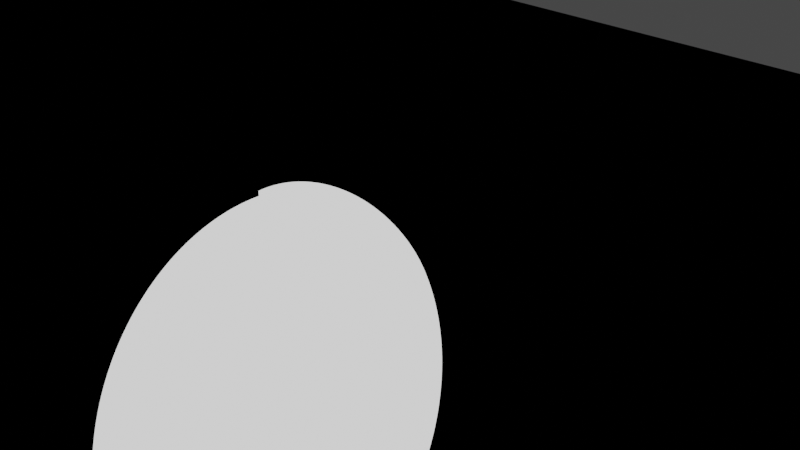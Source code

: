 # Source: circ.blend  (saved by Blender 3.0.42; exported with 4.5.12 LTS)
import bpy
from mathutils import Matrix  # noqa: F401  (used for matrix-valued properties, if any)

bpy.ops.wm.read_factory_settings(use_empty=True)
scene = bpy.context.scene
scene.name = 'Scene'

# ---- collections
col_collection = bpy.data.collections.new('Collection'); scene.collection.children.link(col_collection)

# ---- materials (node trees are filled in below, after node groups)
mat_circ = bpy.data.materials.new('circ')
mat_circ.alpha_threshold = 0.0
mat_circ.use_transparent_shadow = False
mat_circ.line_color = (0.0, 0.0, 0.0, 1.0)

# ---- material node trees
mat_circ.use_nodes = True; mat_circ.node_tree.nodes.clear()
_N = mat_circ.node_tree.nodes; _L = mat_circ.node_tree.links
n0 = _N.new('ShaderNodeMath'); n0.name = 'Math.028'; n0.location = (-1262, 218)
n1 = _N.new('ShaderNodeMath'); n1.name = 'Math.025'; n1.location = (-988, 218)
n1.operation = 'MULTIPLY'
n2 = _N.new('ShaderNodeMath'); n2.name = 'Math.001'; n2.location = (33, 35)
n2.operation = 'POWER'
n2.inputs[1].default_value = 2.0
n3 = _N.new('ShaderNodeMath'); n3.name = 'Math.004'; n3.location = (583, 35)
n4 = _N.new('NodeReroute'); n4.name = 'Reroute.012'; n4.location = (-242, -177)
n4.width = 16
n4.socket_idname = 'NodeSocketFloat'
n5 = _N.new('ShaderNodeMath'); n5.name = 'Math.002'; n5.location = (308, -177)
n5.operation = 'POWER'
n5.inputs[1].default_value = 2.0
n6 = _N.new('ShaderNodeMath'); n6.name = 'Math'; n6.location = (-242, 35)
n6.operation = 'SUBTRACT'
n6.inputs[1].default_value = 0.0
n7 = _N.new('ShaderNodeMath'); n7.name = 'Math.026'; n7.location = (-792, 35)
n8 = _N.new('ShaderNodeMath'); n8.name = 'Math.029'; n8.location = (-517, 35)
n8.operation = 'MULTIPLY'
n9 = _N.new('ShaderNodeMath'); n9.name = 'Math.003'; n9.location = (33, -177)
n9.operation = 'SUBTRACT'
n9.inputs[1].default_value = 0.0
n10 = _N.new('ShaderNodeMath'); n10.name = 'Math.008'; n10.location = (308, 35)
n10.operation = 'DIVIDE'
n10.inputs[1].default_value = 0.905
n11 = _N.new('NodeReroute'); n11.name = 'Reroute.009'; n11.location = (-778, 132)
n11.width = 16
n11.socket_idname = 'NodeSocketFloat'
n12 = _N.new('NodeReroute'); n12.name = 'Reroute.010'; n12.location = (-596, 135)
n12.width = 16
n12.socket_idname = 'NodeSocketFloat'
n13 = _N.new('ShaderNodeSeparateXYZ'); n13.name = 'Separate XYZ'; n13.location = (-1538, 218)
n14 = _N.new('ShaderNodeMapping'); n14.name = 'Mapping'; n14.location = (-1889, -82)
n14.width = 240
n15 = _N.new('ShaderNodeTexCoord'); n15.name = 'Texture Coordinate'; n15.location = (-2164, -82)
n16 = _N.new('ShaderNodeMath'); n16.name = 'Math.006'; n16.location = (-382, 350)
n16.operation = 'SUBTRACT'
n17 = _N.new('ShaderNodeOutputMaterial'); n17.name = 'Material Output'; n17.location = (168, 350)
n18 = _N.new('ShaderNodeMath'); n18.name = 'Math.007'; n18.location = (-107, 350)
n18.operation = 'GREATER_THAN'
n18.use_clamp = True
n18.inputs[1].default_value = 0.0
n19 = _N.new('ShaderNodeMath'); n19.name = 'Math.005'; n19.location = (-657, 350)
n19.operation = 'POWER'
n19.inputs[1].default_value = -1.0
n20 = _N.new('NodeReroute'); n20.name = 'Reroute.011'; n20.location = (-561, -195)
n20.width = 16
n20.socket_idname = 'NodeSocketFloat'
n21 = _N.new('ShaderNodeValue'); n21.name = 'Value.006'; n21.location = (-1244, -51)
n21.label = 'Height'
n21.outputs[0].default_value = 1.0
n22 = _N.new('ShaderNodeValue'); n22.name = 'Value.005'; n22.location = (-1076, -316)
n22.label = 'Width'
n22.outputs[0].default_value = 1.0
n23 = _N.new('ShaderNodeValue'); n23.name = 'Value.008'; n23.location = (-1197, -160)
n23.label = 'X'
n23.outputs[0].default_value = 1.0
n24 = _N.new('ShaderNodeValue'); n24.name = 'Value.007'; n24.location = (-1420, -159)
n24.label = 'Y'
n24.outputs[0].default_value = 1.0
_L.new(n13.outputs[0], n7.inputs[0])
_L.new(n9.outputs[0], n5.inputs[0])
_L.new(n13.outputs[1], n0.inputs[0])
_L.new(n2.outputs[0], n10.inputs[0])
_L.new(n5.outputs[0], n3.inputs[1])
_L.new(n3.outputs[0], n19.inputs[0])
_L.new(n19.outputs[0], n16.inputs[0])
_L.new(n16.outputs[0], n18.inputs[0])
_L.new(n10.outputs[0], n3.inputs[0])
_L.new(n11.outputs[0], n12.inputs[0])
_L.new(n12.outputs[0], n20.inputs[0])
_L.new(n20.outputs[0], n4.inputs[0])
_L.new(n4.outputs[0], n9.inputs[0])
_L.new(n18.outputs[0], n17.inputs[0])
_L.new(n14.outputs[0], n13.inputs[0])
_L.new(n15.outputs[4], n14.inputs[0])
_L.new(n6.outputs[0], n2.inputs[0])
_L.new(n1.outputs[0], n11.inputs[0])
_L.new(n7.outputs[0], n8.inputs[0])
_L.new(n0.outputs[0], n1.inputs[0])
_L.new(n8.outputs[0], n6.inputs[0])
_L.new(n24.outputs[0], n0.inputs[1])
_L.new(n23.outputs[0], n7.inputs[1])
_L.new(n21.outputs[0], n1.inputs[1])
_L.new(n22.outputs[0], n8.inputs[1])
n17.is_active_output = True

# ---- world
world_world = bpy.data.worlds.new('World'); scene.world = world_world
world_world.use_nodes = True; world_world.node_tree.nodes.clear()
_N = world_world.node_tree.nodes; _L = world_world.node_tree.links
n0 = _N.new('ShaderNodeOutputWorld'); n0.name = 'World Output'; n0.location = (300, 300)
n1 = _N.new('ShaderNodeBackground'); n1.name = 'Background'; n1.location = (10, 300)
n1.inputs[0].default_value = (0.05088, 0.05088, 0.05088, 1.0)
_L.new(n1.outputs[0], n0.inputs[0])
n0.is_active_output = True
world_world.color = (0.05088, 0.05088, 0.05088)
world_world.use_sun_shadow = False
world_world.sun_shadow_jitter_overblur = 0.0

# ---- cameras
cam_camera = bpy.data.cameras.new('Camera')
cam_camera.clip_end = 100.0
cam_camera.ortho_scale = 7.314

# ---- lights
light_light = bpy.data.lights.new('Light', 'POINT')
light_light.transmission_factor = 0.0
light_light.energy = 1000.0
light_light.shadow_soft_size = 0.1
light_light.shadow_maximum_resolution = 0.006
light_light.use_absolute_resolution = True

# ---- meshes
me_cube = bpy.data.meshes.new('Cube')
me_cube.from_pydata([(1.0, 1.0, 1.0), (1.0, 1.0, -1.0), (1.0, -1.0, 1.0), (1.0, -1.0, -1.0), (-1.0, 1.0, 1.0), (-1.0, 1.0, -1.0), (-1.0, -1.0, 1.0), (-1.0, -1.0, -1.0)], [], [(0, 4, 6, 2), (3, 2, 6, 7), (7, 6, 4, 5), (5, 1, 3, 7), (1, 0, 2, 3), (5, 4, 0, 1)])
_uv = me_cube.uv_layers.new(name='UVMap')
_uv.uv.foreach_set('vector', [0.625, 0.5, 0.875, 0.5, 0.875, 0.75, 0.625, 0.75, 0.375, 0.75, 0.625, 0.75, 0.625, 1.0, 0.375, 1.0, 0.375, 0.0, 0.625, 0.0, 0.625, 0.25, 0.375, 0.25, 0.125, 0.5, 0.375, 0.5, 0.375, 0.75, 0.125, 0.75, 0.375, 0.5, 0.625, 0.5, 0.625, 0.75, 0.375, 0.75, 0.375, 0.25, 0.625, 0.25, 0.625, 0.5, 0.375, 0.5])
me_cube.materials.append(mat_circ)
me_cube.use_remesh_preserve_volume = False
me_cube.use_remesh_preserve_attributes = False
me_cube.use_mirror_vertex_groups = False
me_cube.update()
me_plane = bpy.data.meshes.new('Plane')
me_plane.from_pydata([(-11.09, -11.09, 0.0), (11.09, -11.09, 0.0), (-11.09, 11.09, 0.0), (11.09, 11.09, 0.0), (-11.09, 0.0, 0.0), (0.0, -11.09, 0.0), (11.09, 0.0, 0.0), (0.0, 11.09, 0.0), (0.0, 0.0, 0.0), (-11.09, -5.543, 0.0), (5.543, -11.09, 0.0), (11.09, 5.543, 0.0), (-5.543, 11.09, 0.0), (-11.09, 5.543, 0.0), (-5.543, -11.09, 0.0), (11.09, -5.543, 0.0), (5.543, 11.09, 0.0), (0.0, 5.543, 0.0), (0.0, -5.543, 0.0), (-5.543, 0.0, 0.0), (5.543, 0.0, 0.0), (5.543, -5.543, 0.0), (-5.543, -5.543, 0.0), (-5.543, 5.543, 0.0), (5.543, 5.543, 0.0)], [], [(24, 11, 3, 16), (23, 17, 7, 12), (22, 18, 8, 19), (21, 15, 6, 20), (18, 21, 20, 8), (5, 10, 21, 18), (10, 1, 15, 21), (9, 22, 19, 4), (0, 14, 22, 9), (14, 5, 18, 22), (13, 23, 12, 2), (4, 19, 23, 13), (19, 8, 17, 23), (17, 24, 16, 7), (8, 20, 24, 17), (20, 6, 11, 24)])
_uv = me_plane.uv_layers.new(name='UVMap')
_uv.uv.foreach_set('vector', [0.75, 0.75, 1.0, 0.75, 1.0, 1.0, 0.75, 1.0, 0.25, 0.75, 0.5, 0.75, 0.5, 1.0, 0.25, 1.0, 0.25, 0.25, 0.5, 0.25, 0.5, 0.5, 0.25, 0.5, 0.75, 0.25, 1.0, 0.25, 1.0, 0.5, 0.75, 0.5, 0.5, 0.25, 0.75, 0.25, 0.75, 0.5, 0.5, 0.5, 0.5, 0.0, 0.75, 0.0, 0.75, 0.25, 0.5, 0.25, 0.75, 0.0, 1.0, 0.0, 1.0, 0.25, 0.75, 0.25, 0.0, 0.25, 0.25, 0.25, 0.25, 0.5, 0.0, 0.5, 0.0, 0.0, 0.25, 0.0, 0.25, 0.25, 0.0, 0.25, 0.25, 0.0, 0.5, 0.0, 0.5, 0.25, 0.25, 0.25, 0.0, 0.75, 0.25, 0.75, 0.25, 1.0, 0.0, 1.0, 0.0, 0.5, 0.25, 0.5, 0.25, 0.75, 0.0, 0.75, 0.25, 0.5, 0.5, 0.5, 0.5, 0.75, 0.25, 0.75, 0.5, 0.75, 0.75, 0.75, 0.75, 1.0, 0.5, 1.0, 0.5, 0.5, 0.75, 0.5, 0.75, 0.75, 0.5, 0.75, 0.75, 0.5, 1.0, 0.5, 1.0, 0.75, 0.75, 0.75])
me_plane.materials.append(mat_circ)
me_plane.use_remesh_fix_poles = True
me_plane.use_remesh_preserve_attributes = False
me_plane.update()

# ---- objects
ob_cube = bpy.data.objects.new('Cube', me_cube)
ob_light = bpy.data.objects.new('Light', light_light)
ob_camera = bpy.data.objects.new('Camera', cam_camera)
ob_plane = bpy.data.objects.new('Plane', me_plane)

# ---- transforms, parenting, visibility, modifiers, constraints
ob_cube.location = (0.0, 0.0, 0.0)
ob_cube.lock_rotations_4d = False
ob_cube.empty_display_type = 'ARROWS'
ob_cube.lineart.crease_threshold = 0.0
ob_light.location = (4.076, 1.005, 5.904)
ob_light.rotation_euler = (0.6503, 0.05522, 1.866)
ob_light.lock_rotations_4d = False
ob_light.empty_display_type = 'ARROWS'
ob_light.color = (0.0, 0.0, 0.0, 0.0)
ob_light.lineart.crease_threshold = 0.0
ob_camera.location = (7.359, -6.926, 4.958)
ob_camera.rotation_euler = (1.109, 0.0, 0.8149)
ob_camera.lock_rotations_4d = False
ob_camera.empty_display_type = 'ARROWS'
ob_camera.color = (0.0, 0.0, 0.0, 0.0)
ob_camera.display_type = 'WIRE'
ob_camera.lineart.crease_threshold = 0.0
ob_plane.location = (-0.241, -3.814, -0.05308)

# ---- collection membership
col_collection.objects.link(ob_cube)
col_collection.objects.link(ob_light)
col_collection.objects.link(ob_camera)
col_collection.objects.link(ob_plane)

# ---- scene / render settings (as saved in the file)
scene.camera = ob_camera
scene.frame_start = 1; scene.frame_end = 250; scene.frame_set(1)
scene.render.engine = 'BLENDER_EEVEE_NEXT'
scene.cycles.sampling_pattern = 'TABULATED_SOBOL'
scene.cycles.use_light_tree = False
scene.view_settings.view_transform = 'Filmic'
bpy.context.view_layer.update()
